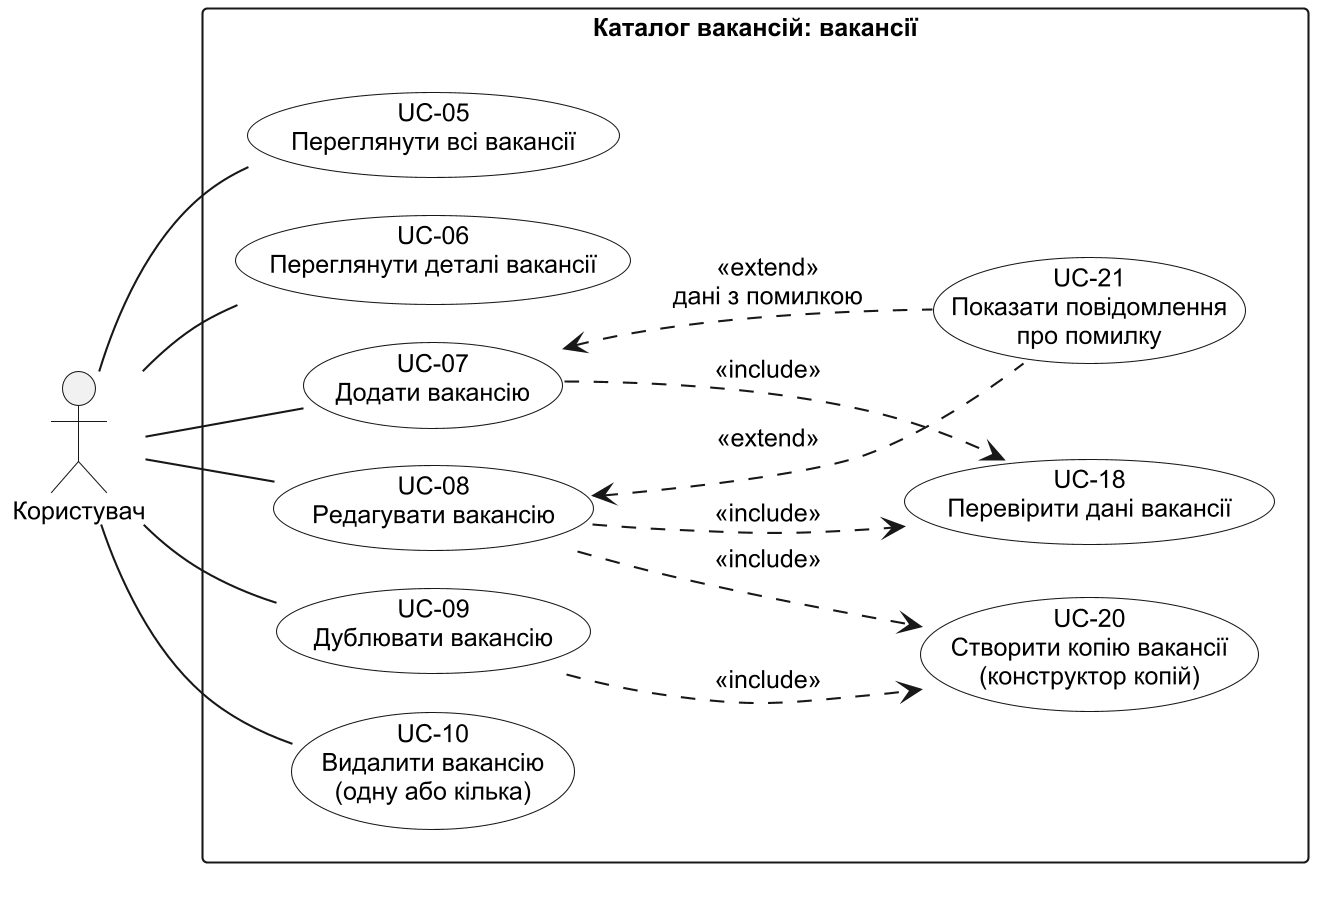

The diagram above was rendered by PlantUML. Its source (embedded in the PNG):
@startuml use-cases-vacancies
' Діаграма прецедентів — робота з вакансіями (крок 3.1). Джерело — docs/analysis/04-use-cases.md, розділи 3-4.
!pragma layout smetana
skinparam monochrome true
skinparam shadowing false
skinparam defaultFontName Arial
skinparam defaultFontSize 12
skinparam dpi 200
skinparam usecase {
  BackgroundColor white
}
left to right direction

actor "Користувач" as User

rectangle "Каталог вакансій: вакансії" {
  usecase "UC-05\nПереглянути всі вакансії" as UC05
  usecase "UC-06\nПереглянути деталі вакансії" as UC06
  usecase "UC-07\nДодати вакансію" as UC07
  usecase "UC-08\nРедагувати вакансію" as UC08
  usecase "UC-09\nДублювати вакансію" as UC09
  usecase "UC-10\nВидалити вакансію\n(одну або кілька)" as UC10
  usecase "UC-18\nПеревірити дані вакансії" as UC18
  usecase "UC-20\nСтворити копію вакансії\n(конструктор копій)" as UC20
  usecase "UC-21\nПоказати повідомлення\nпро помилку" as UC21
}

User -- UC05
User -- UC06
User -- UC07
User -- UC08
User -- UC09
User -- UC10

UC07 ..> UC18 : <<include>>
UC08 ..> UC18 : <<include>>
UC08 ..> UC20 : <<include>>
UC09 ..> UC20 : <<include>>
UC07 <.. UC21 : <<extend>>\nдані з помилкою
UC08 <.. UC21 : <<extend>>
@enduml